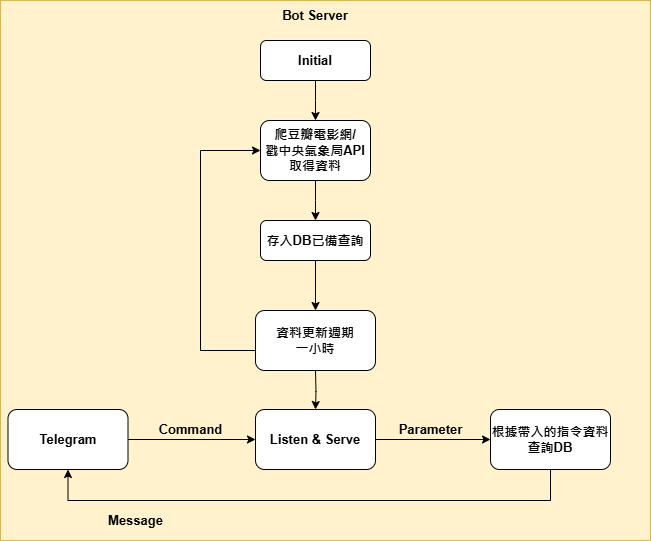

The diagram above was exported from draw.io. Its source (the exported page's mxGraphModel, read from the mxfile embedded in the PNG):
<mxGraphModel dx="1050" dy="522" grid="1" gridSize="10" guides="1" tooltips="1" connect="1" arrows="1" fold="1" page="1" pageScale="1" pageWidth="827" pageHeight="1169" math="0" shadow="0">
  <root>
    <mxCell id="0" />
    <mxCell id="1" parent="0" />
    <mxCell id="xqms6Wq1brinxjrEDAnP-2" value="" style="rounded=0;whiteSpace=wrap;html=1;fillColor=#fff2cc;strokeColor=#d6b656;" vertex="1" parent="1">
      <mxGeometry x="70" y="40" width="650" height="540" as="geometry" />
    </mxCell>
    <mxCell id="vBQZClIPSSvrTmPQ-1VM-1" value="Bot Server" style="text;html=1;strokeColor=none;fillColor=none;align=center;verticalAlign=middle;whiteSpace=wrap;rounded=0;fontSize=13;fontStyle=1" vertex="1" parent="1">
      <mxGeometry x="325" y="40" width="120" height="30" as="geometry" />
    </mxCell>
    <mxCell id="vBQZClIPSSvrTmPQ-1VM-2" style="edgeStyle=orthogonalEdgeStyle;rounded=0;orthogonalLoop=1;jettySize=auto;html=1;" edge="1" parent="1" source="vBQZClIPSSvrTmPQ-1VM-3">
      <mxGeometry relative="1" as="geometry">
        <mxPoint x="385" y="160" as="targetPoint" />
      </mxGeometry>
    </mxCell>
    <mxCell id="vBQZClIPSSvrTmPQ-1VM-3" value="Initial" style="rounded=1;whiteSpace=wrap;html=1;fontSize=13;fontStyle=1" vertex="1" parent="1">
      <mxGeometry x="330" y="80" width="110" height="40" as="geometry" />
    </mxCell>
    <mxCell id="vBQZClIPSSvrTmPQ-1VM-4" style="edgeStyle=orthogonalEdgeStyle;rounded=0;orthogonalLoop=1;jettySize=auto;html=1;" edge="1" parent="1" source="vBQZClIPSSvrTmPQ-1VM-5">
      <mxGeometry relative="1" as="geometry">
        <mxPoint x="385" y="260" as="targetPoint" />
      </mxGeometry>
    </mxCell>
    <mxCell id="vBQZClIPSSvrTmPQ-1VM-5" value="爬豆瓣電影網/&lt;br&gt;戳中央氣象局API取得資料" style="rounded=1;whiteSpace=wrap;html=1;fontSize=13;fontStyle=1" vertex="1" parent="1">
      <mxGeometry x="330" y="160" width="110" height="60" as="geometry" />
    </mxCell>
    <mxCell id="xqms6Wq1brinxjrEDAnP-1" style="edgeStyle=orthogonalEdgeStyle;rounded=0;orthogonalLoop=1;jettySize=auto;html=1;exitX=0.5;exitY=1;exitDx=0;exitDy=0;" edge="1" parent="1" source="vBQZClIPSSvrTmPQ-1VM-7" target="vBQZClIPSSvrTmPQ-1VM-15">
      <mxGeometry relative="1" as="geometry" />
    </mxCell>
    <mxCell id="vBQZClIPSSvrTmPQ-1VM-7" value="存入DB已備查詢" style="rounded=1;whiteSpace=wrap;html=1;fontSize=13;fontStyle=1" vertex="1" parent="1">
      <mxGeometry x="330" y="260" width="110" height="40" as="geometry" />
    </mxCell>
    <mxCell id="vBQZClIPSSvrTmPQ-1VM-8" style="edgeStyle=orthogonalEdgeStyle;rounded=0;orthogonalLoop=1;jettySize=auto;html=1;entryX=0;entryY=0.5;entryDx=0;entryDy=0;fontSize=13;exitX=0;exitY=0.5;exitDx=0;exitDy=0;" edge="1" parent="1" source="vBQZClIPSSvrTmPQ-1VM-15" target="vBQZClIPSSvrTmPQ-1VM-5">
      <mxGeometry relative="1" as="geometry">
        <mxPoint x="293" y="400" as="sourcePoint" />
        <Array as="points">
          <mxPoint x="325" y="390" />
          <mxPoint x="270" y="390" />
          <mxPoint x="270" y="190" />
        </Array>
      </mxGeometry>
    </mxCell>
    <mxCell id="vBQZClIPSSvrTmPQ-1VM-9" style="edgeStyle=orthogonalEdgeStyle;rounded=0;orthogonalLoop=1;jettySize=auto;html=1;exitX=0.5;exitY=1;exitDx=0;exitDy=0;fontSize=13;fontStyle=1" edge="1" parent="1" target="vBQZClIPSSvrTmPQ-1VM-11">
      <mxGeometry relative="1" as="geometry">
        <mxPoint x="385" y="410" as="sourcePoint" />
      </mxGeometry>
    </mxCell>
    <mxCell id="vBQZClIPSSvrTmPQ-1VM-10" style="edgeStyle=orthogonalEdgeStyle;rounded=0;orthogonalLoop=1;jettySize=auto;html=1;exitX=1;exitY=0.5;exitDx=0;exitDy=0;fontSize=13;fontStyle=1" edge="1" parent="1" source="vBQZClIPSSvrTmPQ-1VM-11">
      <mxGeometry relative="1" as="geometry">
        <mxPoint x="560" y="479" as="targetPoint" />
      </mxGeometry>
    </mxCell>
    <mxCell id="vBQZClIPSSvrTmPQ-1VM-11" value="Listen &amp;amp; Serve" style="rounded=1;whiteSpace=wrap;html=1;fontSize=13;fontStyle=1" vertex="1" parent="1">
      <mxGeometry x="325" y="449" width="120" height="60" as="geometry" />
    </mxCell>
    <mxCell id="vBQZClIPSSvrTmPQ-1VM-12" style="edgeStyle=orthogonalEdgeStyle;rounded=0;orthogonalLoop=1;jettySize=auto;html=1;entryX=0;entryY=0.5;entryDx=0;entryDy=0;fontSize=13;fontStyle=1" edge="1" parent="1" source="vBQZClIPSSvrTmPQ-1VM-13" target="vBQZClIPSSvrTmPQ-1VM-11">
      <mxGeometry relative="1" as="geometry" />
    </mxCell>
    <mxCell id="vBQZClIPSSvrTmPQ-1VM-13" value="Telegram" style="rounded=1;whiteSpace=wrap;html=1;fontSize=13;fontStyle=1" vertex="1" parent="1">
      <mxGeometry x="77.5" y="449" width="120" height="60" as="geometry" />
    </mxCell>
    <mxCell id="vBQZClIPSSvrTmPQ-1VM-14" value="Command" style="text;html=1;align=center;verticalAlign=middle;resizable=0;points=[];autosize=1;strokeColor=none;fillColor=none;fontSize=13;fontStyle=1" vertex="1" parent="1">
      <mxGeometry x="220" y="459" width="80" height="20" as="geometry" />
    </mxCell>
    <mxCell id="vBQZClIPSSvrTmPQ-1VM-15" value="資料更新週期&lt;br&gt;一小時" style="rounded=1;whiteSpace=wrap;html=1;fontSize=13;fontStyle=1" vertex="1" parent="1">
      <mxGeometry x="325" y="350" width="120" height="60" as="geometry" />
    </mxCell>
    <mxCell id="vBQZClIPSSvrTmPQ-1VM-16" style="edgeStyle=orthogonalEdgeStyle;rounded=0;orthogonalLoop=1;jettySize=auto;html=1;exitX=0.5;exitY=1;exitDx=0;exitDy=0;entryX=0.5;entryY=1;entryDx=0;entryDy=0;fontSize=13;fontStyle=1" edge="1" parent="1" source="vBQZClIPSSvrTmPQ-1VM-17" target="vBQZClIPSSvrTmPQ-1VM-13">
      <mxGeometry relative="1" as="geometry">
        <Array as="points">
          <mxPoint x="620" y="540" />
          <mxPoint x="138" y="540" />
        </Array>
      </mxGeometry>
    </mxCell>
    <mxCell id="vBQZClIPSSvrTmPQ-1VM-17" value="根據帶入的指令資料查詢DB" style="rounded=1;whiteSpace=wrap;html=1;fontSize=13;fontStyle=1" vertex="1" parent="1">
      <mxGeometry x="560" y="449" width="120" height="60" as="geometry" />
    </mxCell>
    <mxCell id="vBQZClIPSSvrTmPQ-1VM-18" value="Parameter" style="text;html=1;align=center;verticalAlign=middle;resizable=0;points=[];autosize=1;strokeColor=none;fillColor=none;fontSize=13;fontStyle=1" vertex="1" parent="1">
      <mxGeometry x="460" y="459" width="80" height="20" as="geometry" />
    </mxCell>
    <mxCell id="vBQZClIPSSvrTmPQ-1VM-19" value="&lt;b&gt;Message&lt;/b&gt;" style="text;html=1;align=center;verticalAlign=middle;resizable=0;points=[];autosize=1;strokeColor=none;fillColor=none;fontSize=13;" vertex="1" parent="1">
      <mxGeometry x="170" y="550" width="70" height="20" as="geometry" />
    </mxCell>
  </root>
</mxGraphModel>